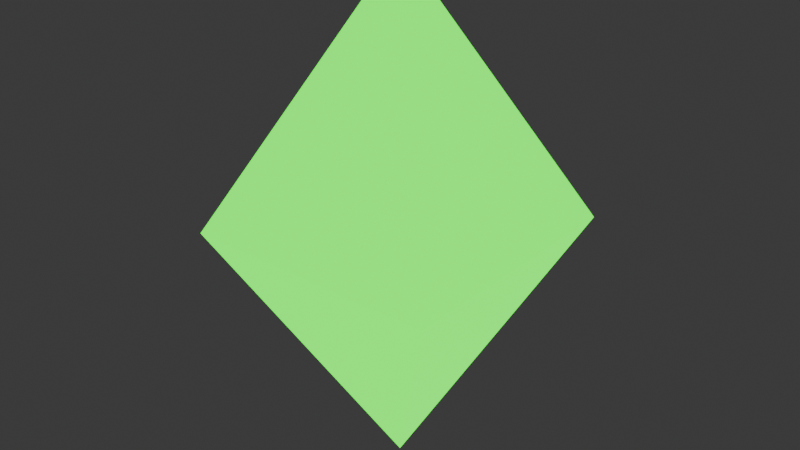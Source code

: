 # Source: green_crystal.blend  (saved by Blender 4.3.34; exported with 4.5.12 LTS)
import bpy
from mathutils import Matrix  # noqa: F401  (used for matrix-valued properties, if any)

bpy.ops.wm.read_factory_settings(use_empty=True)
scene = bpy.context.scene
scene.name = 'Scene'

# ---- materials (node trees are filled in below, after node groups)
mat_material_001 = bpy.data.materials.new('Material.001')

# ---- material node trees
mat_material_001.use_nodes = True; mat_material_001.node_tree.nodes.clear()
_N = mat_material_001.node_tree.nodes; _L = mat_material_001.node_tree.links
n0 = _N.new('ShaderNodeBsdfPrincipled'); n0.name = 'Principled BSDF'; n0.location = (10, 300)
n0.inputs[0].default_value = (0.008322, 0.4456, 0.0, 1.0)
n0.inputs[1].default_value = 1.0
n0.inputs[2].default_value = 0.25
n0.inputs[27].default_value = (0.00968, 1.0, 0.0, 1.0)
n0.inputs[28].default_value = 2.0
n1 = _N.new('ShaderNodeOutputMaterial'); n1.name = 'Material Output'; n1.location = (300, 300)
_L.new(n0.outputs[0], n1.inputs[0])
n1.is_active_output = True

# ---- world
world_world = bpy.data.worlds.new('World'); scene.world = world_world
world_world.use_nodes = True; world_world.node_tree.nodes.clear()
_N = world_world.node_tree.nodes; _L = world_world.node_tree.links
n0 = _N.new('ShaderNodeOutputWorld'); n0.name = 'World Output'; n0.location = (300, 300)
n1 = _N.new('ShaderNodeBackground'); n1.name = 'Background'; n1.location = (10, 300)
n1.inputs[0].default_value = (0.05088, 0.05088, 0.05088, 1.0)
_L.new(n1.outputs[0], n0.inputs[0])
n0.is_active_output = True
world_world.color = (0.05088, 0.05088, 0.05088)
world_world.sun_shadow_jitter_overblur = 0.0

# ---- meshes
me_cube_001 = bpy.data.meshes.new('Cube.001')
me_cube_001.from_pydata([(-1.0, -1.0, 0.0), (0.0, 0.0, 2.0), (-1.0, 1.0, 0.0), (1.0, -1.0, 0.0), (1.0, 1.0, 0.0), (0.0, 0.0, -2.0)], [], [(0, 1, 2), (2, 1, 4), (4, 1, 3), (3, 1, 0), (0, 2, 5), (2, 4, 5), (4, 3, 5), (3, 0, 5)])
_uv = me_cube_001.uv_layers.new(name='UVMap')
_uv.uv.foreach_set('vector', [0.375, 0.0, 0.625, 0.25, 0.375, 0.25, 0.375, 0.25, 0.625, 0.5, 0.375, 0.5, 0.375, 0.5, 0.625, 0.75, 0.375, 0.75, 0.375, 0.75, 0.625, 1.0, 0.375, 1.0, 0.375, 0.0, 0.375, 0.25, 0.625, 0.25, 0.375, 0.25, 0.375, 0.5, 0.625, 0.5, 0.375, 0.5, 0.375, 0.75, 0.625, 0.75, 0.375, 0.75, 0.375, 1.0, 0.625, 1.0])
me_cube_001.materials.append(mat_material_001)
me_cube_001.update()
arm_armature = bpy.data.armatures.new('Armature')  # bones are not reproduced

# ---- objects
ob_armature = bpy.data.objects.new('Armature', arm_armature)
ob_bluextal = bpy.data.objects.new('BlueXtal', me_cube_001)

# ---- transforms, parenting, visibility, modifiers, constraints
ob_armature.location = (0.0, 0.0, 0.0)
ob_armature.rotation_euler = (-1.344e-07, 1.571, 0.0)
ob_armature.scale = (0.3483, 0.3483, 0.3483)
ob_bluextal.parent = ob_armature
ob_bluextal.matrix_parent_inverse = Matrix(((5.591e-07, -1.003e-20, -2.871, -0.0), (-3.858e-07, 2.871, -7.511e-14, -0.0), (2.871, 3.858e-07, 5.591e-07, -0.0), (-0.0, 0.0, -0.0, 1.0)))
ob_bluextal.location = (0.0, 0.0, 1.3)
ob_bluextal.scale = (0.5, 0.5, 0.5)
_vg = ob_bluextal.vertex_groups.new(name='Bone')
_vg.add([0, 1, 2, 3, 4, 5], 1.0, 'REPLACE')
_m = ob_bluextal.modifiers.new('Armature', 'ARMATURE')
_m.object = ob_armature

# ---- collection membership
scene.collection.objects.link(ob_armature)
scene.collection.objects.link(ob_bluextal)

# ---- scene / render settings (as saved in the file)
scene.frame_start = 1; scene.frame_end = 80; scene.frame_set(1)
scene.render.engine = 'BLENDER_EEVEE_NEXT'
bpy.context.view_layer.update()

# ---- added for rendering (the .blend has no active camera): camera
cam_auto = bpy.data.cameras.new('AutoCamera')
cam_auto.lens = 50.0
cam_auto.sensor_width = 36.0
cam_auto.clip_end = 1000.0
ob_auto_camera = bpy.data.objects.new('AutoCamera', cam_auto)
scene.collection.objects.link(ob_auto_camera)
ob_auto_camera.location = (2.26633, -2.71959, 3.11306)
ob_auto_camera.rotation_euler = (1.09748, -7.21219e-08, 0.694738)
scene.camera = ob_auto_camera
bpy.context.view_layer.update()
